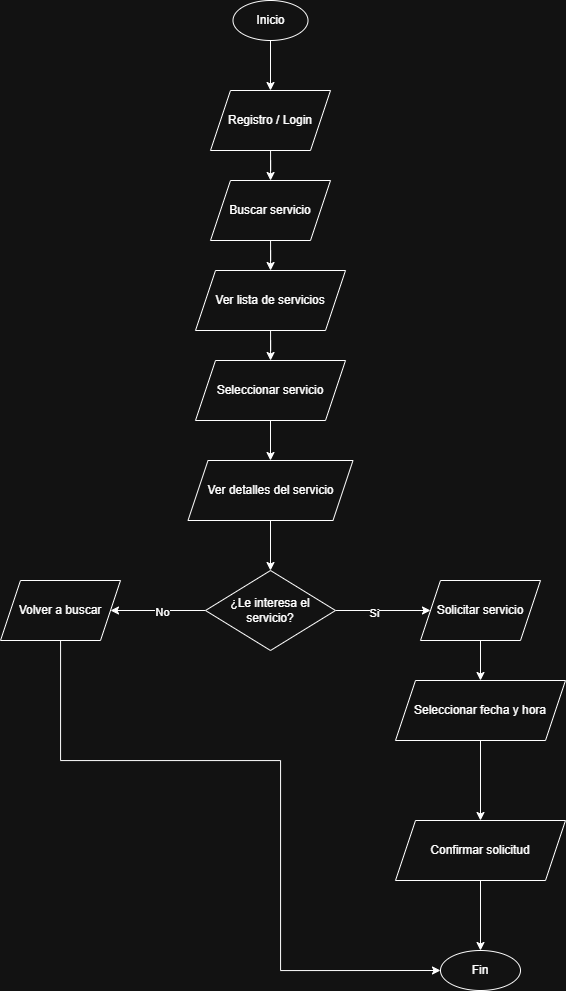

The diagram above was exported from draw.io. Its source (the exported page's mxGraphModel, read from the mxfile embedded in the PNG):
<mxGraphModel dx="1825" dy="1053" grid="1" gridSize="10" guides="1" tooltips="1" connect="1" arrows="1" fold="1" page="1" pageScale="1" pageWidth="827" pageHeight="1169" math="0" shadow="0">
  <root>
    <mxCell id="0" />
    <mxCell id="1" parent="0" />
    <mxCell id="3Is8gF1WBpeJEUU70vU--3" edge="1" parent="1" source="3Is8gF1WBpeJEUU70vU--1" style="edgeStyle=orthogonalEdgeStyle;rounded=0;orthogonalLoop=1;jettySize=auto;html=1;" target="3Is8gF1WBpeJEUU70vU--2" value="">
      <mxGeometry relative="1" as="geometry" />
    </mxCell>
    <mxCell id="3Is8gF1WBpeJEUU70vU--1" parent="1" style="ellipse;whiteSpace=wrap;html=1;" value="Inicio" vertex="1">
      <mxGeometry height="40" width="75" x="362.5" y="160" as="geometry" />
    </mxCell>
    <mxCell id="3Is8gF1WBpeJEUU70vU--5" edge="1" parent="1" source="3Is8gF1WBpeJEUU70vU--2" style="edgeStyle=orthogonalEdgeStyle;rounded=0;orthogonalLoop=1;jettySize=auto;html=1;" target="3Is8gF1WBpeJEUU70vU--4" value="">
      <mxGeometry relative="1" as="geometry" />
    </mxCell>
    <mxCell id="3Is8gF1WBpeJEUU70vU--2" parent="1" style="shape=parallelogram;perimeter=parallelogramPerimeter;whiteSpace=wrap;html=1;fixedSize=1;" value="Registro / Login" vertex="1">
      <mxGeometry height="60" width="120" x="340" y="250" as="geometry" />
    </mxCell>
    <mxCell id="3Is8gF1WBpeJEUU70vU--7" edge="1" parent="1" source="3Is8gF1WBpeJEUU70vU--4" style="edgeStyle=orthogonalEdgeStyle;rounded=0;orthogonalLoop=1;jettySize=auto;html=1;" target="3Is8gF1WBpeJEUU70vU--6" value="">
      <mxGeometry relative="1" as="geometry" />
    </mxCell>
    <mxCell id="3Is8gF1WBpeJEUU70vU--4" parent="1" style="shape=parallelogram;perimeter=parallelogramPerimeter;whiteSpace=wrap;html=1;fixedSize=1;" value="Buscar servicio" vertex="1">
      <mxGeometry height="60" width="120" x="340" y="340" as="geometry" />
    </mxCell>
    <mxCell id="3Is8gF1WBpeJEUU70vU--9" edge="1" parent="1" source="3Is8gF1WBpeJEUU70vU--6" style="edgeStyle=orthogonalEdgeStyle;rounded=0;orthogonalLoop=1;jettySize=auto;html=1;" target="3Is8gF1WBpeJEUU70vU--8" value="">
      <mxGeometry relative="1" as="geometry" />
    </mxCell>
    <mxCell id="3Is8gF1WBpeJEUU70vU--6" parent="1" style="shape=parallelogram;perimeter=parallelogramPerimeter;whiteSpace=wrap;html=1;fixedSize=1;" value="Ver lista de servicios" vertex="1">
      <mxGeometry height="60" width="150" x="325" y="430" as="geometry" />
    </mxCell>
    <mxCell id="3Is8gF1WBpeJEUU70vU--11" edge="1" parent="1" source="3Is8gF1WBpeJEUU70vU--8" style="edgeStyle=orthogonalEdgeStyle;rounded=0;orthogonalLoop=1;jettySize=auto;html=1;" target="3Is8gF1WBpeJEUU70vU--10" value="">
      <mxGeometry relative="1" as="geometry" />
    </mxCell>
    <mxCell id="3Is8gF1WBpeJEUU70vU--8" parent="1" style="shape=parallelogram;perimeter=parallelogramPerimeter;whiteSpace=wrap;html=1;fixedSize=1;" value="Seleccionar servicio" vertex="1">
      <mxGeometry height="60" width="150" x="325" y="520" as="geometry" />
    </mxCell>
    <mxCell id="3Is8gF1WBpeJEUU70vU--13" edge="1" parent="1" source="3Is8gF1WBpeJEUU70vU--10" style="edgeStyle=orthogonalEdgeStyle;rounded=0;orthogonalLoop=1;jettySize=auto;html=1;" target="3Is8gF1WBpeJEUU70vU--12" value="">
      <mxGeometry relative="1" as="geometry" />
    </mxCell>
    <mxCell id="3Is8gF1WBpeJEUU70vU--10" parent="1" style="shape=parallelogram;perimeter=parallelogramPerimeter;whiteSpace=wrap;html=1;fixedSize=1;" value="Ver detalles del servicio" vertex="1">
      <mxGeometry height="60" width="165" x="317.5" y="620" as="geometry" />
    </mxCell>
    <mxCell id="3Is8gF1WBpeJEUU70vU--18" edge="1" parent="1" source="3Is8gF1WBpeJEUU70vU--12" style="edgeStyle=orthogonalEdgeStyle;rounded=0;orthogonalLoop=1;jettySize=auto;html=1;" target="3Is8gF1WBpeJEUU70vU--17" value="">
      <mxGeometry relative="1" as="geometry" />
    </mxCell>
    <mxCell id="3Is8gF1WBpeJEUU70vU--22" connectable="0" parent="3Is8gF1WBpeJEUU70vU--18" style="edgeLabel;html=1;align=center;verticalAlign=middle;resizable=0;points=[];" value="No" vertex="1">
      <mxGeometry relative="1" x="-0.0807" y="1" as="geometry">
        <mxPoint as="offset" />
      </mxGeometry>
    </mxCell>
    <mxCell id="3Is8gF1WBpeJEUU70vU--20" edge="1" parent="1" source="3Is8gF1WBpeJEUU70vU--12" style="edgeStyle=orthogonalEdgeStyle;rounded=0;orthogonalLoop=1;jettySize=auto;html=1;" target="3Is8gF1WBpeJEUU70vU--19" value="">
      <mxGeometry relative="1" as="geometry" />
    </mxCell>
    <mxCell id="3Is8gF1WBpeJEUU70vU--21" connectable="0" parent="3Is8gF1WBpeJEUU70vU--20" style="edgeLabel;html=1;align=center;verticalAlign=middle;resizable=0;points=[];" value="Si" vertex="1">
      <mxGeometry relative="1" x="-0.2" y="-2" as="geometry">
        <mxPoint as="offset" />
      </mxGeometry>
    </mxCell>
    <mxCell id="3Is8gF1WBpeJEUU70vU--12" parent="1" style="rhombus;whiteSpace=wrap;html=1;" value="¿Le interesa el servicio?" vertex="1">
      <mxGeometry height="80" width="130" x="335" y="730" as="geometry" />
    </mxCell>
    <mxCell id="3Is8gF1WBpeJEUU70vU--30" edge="1" parent="1" source="3Is8gF1WBpeJEUU70vU--17" style="edgeStyle=orthogonalEdgeStyle;rounded=0;orthogonalLoop=1;jettySize=auto;html=1;entryX=0;entryY=0.5;entryDx=0;entryDy=0;" target="3Is8gF1WBpeJEUU70vU--27">
      <mxGeometry relative="1" as="geometry">
        <Array as="points">
          <mxPoint x="190" y="920" />
          <mxPoint x="410" y="920" />
          <mxPoint x="410" y="1130" />
        </Array>
      </mxGeometry>
    </mxCell>
    <mxCell id="3Is8gF1WBpeJEUU70vU--17" parent="1" style="shape=parallelogram;perimeter=parallelogramPerimeter;whiteSpace=wrap;html=1;fixedSize=1;" value="Volver a buscar" vertex="1">
      <mxGeometry height="60" width="120" x="130" y="740" as="geometry" />
    </mxCell>
    <mxCell id="3Is8gF1WBpeJEUU70vU--24" edge="1" parent="1" source="3Is8gF1WBpeJEUU70vU--19" style="edgeStyle=orthogonalEdgeStyle;rounded=0;orthogonalLoop=1;jettySize=auto;html=1;" target="3Is8gF1WBpeJEUU70vU--23" value="">
      <mxGeometry relative="1" as="geometry" />
    </mxCell>
    <mxCell id="3Is8gF1WBpeJEUU70vU--19" parent="1" style="shape=parallelogram;perimeter=parallelogramPerimeter;whiteSpace=wrap;html=1;fixedSize=1;" value="Solicitar servicio" vertex="1">
      <mxGeometry height="60" width="120" x="550" y="740" as="geometry" />
    </mxCell>
    <mxCell id="3Is8gF1WBpeJEUU70vU--26" edge="1" parent="1" source="3Is8gF1WBpeJEUU70vU--23" style="edgeStyle=orthogonalEdgeStyle;rounded=0;orthogonalLoop=1;jettySize=auto;html=1;" target="3Is8gF1WBpeJEUU70vU--25" value="">
      <mxGeometry relative="1" as="geometry" />
    </mxCell>
    <mxCell id="3Is8gF1WBpeJEUU70vU--23" parent="1" style="shape=parallelogram;perimeter=parallelogramPerimeter;whiteSpace=wrap;html=1;fixedSize=1;" value="Seleccionar fecha y hora" vertex="1">
      <mxGeometry height="60" width="170" x="525" y="840" as="geometry" />
    </mxCell>
    <mxCell id="3Is8gF1WBpeJEUU70vU--28" edge="1" parent="1" source="3Is8gF1WBpeJEUU70vU--25" style="edgeStyle=orthogonalEdgeStyle;rounded=0;orthogonalLoop=1;jettySize=auto;html=1;" target="3Is8gF1WBpeJEUU70vU--27" value="">
      <mxGeometry relative="1" as="geometry" />
    </mxCell>
    <mxCell id="3Is8gF1WBpeJEUU70vU--25" parent="1" style="shape=parallelogram;perimeter=parallelogramPerimeter;whiteSpace=wrap;html=1;fixedSize=1;" value="Confirmar solicitud" vertex="1">
      <mxGeometry height="60" width="170" x="525" y="980" as="geometry" />
    </mxCell>
    <mxCell id="3Is8gF1WBpeJEUU70vU--27" parent="1" style="ellipse;whiteSpace=wrap;html=1;" value="Fin" vertex="1">
      <mxGeometry height="40" width="80" x="570" y="1110" as="geometry" />
    </mxCell>
  </root>
</mxGraphModel>